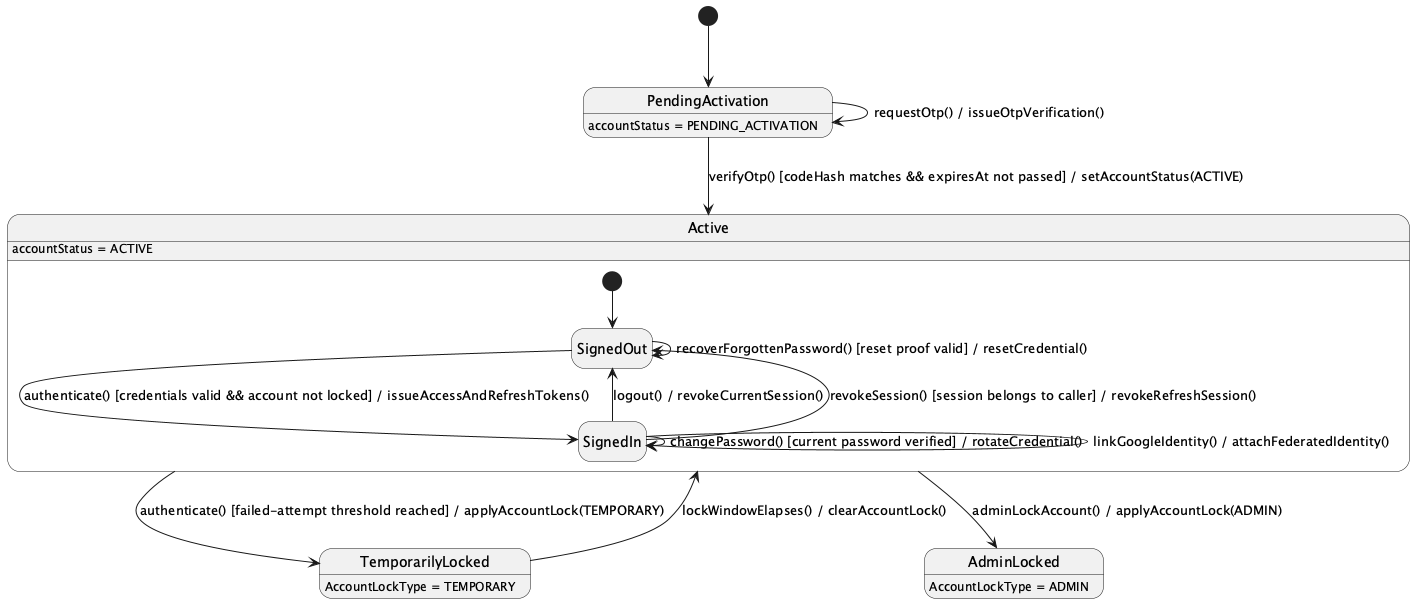

The diagram above was rendered by PlantUML. Its source (embedded in the PNG):
@startuml
hide empty description
[*] --> PendingActivation

PendingActivation --> PendingActivation : requestOtp() / issueOtpVerification()
PendingActivation --> Active : verifyOtp() [codeHash matches && expiresAt not passed] / setAccountStatus(ACTIVE)

Active --> TemporarilyLocked : authenticate() [failed-attempt threshold reached] / applyAccountLock(TEMPORARY)
TemporarilyLocked --> Active : lockWindowElapses() / clearAccountLock()
Active --> AdminLocked : adminLockAccount() / applyAccountLock(ADMIN)

state Active {
  [*] --> SignedOut
  SignedOut --> SignedIn : authenticate() [credentials valid && account not locked] / issueAccessAndRefreshTokens()
  SignedIn --> SignedOut : logout() / revokeCurrentSession()
  SignedIn --> SignedOut : revokeSession() [session belongs to caller] / revokeRefreshSession()
  SignedIn --> SignedIn : changePassword() [current password verified] / rotateCredential()
  SignedIn --> SignedIn : linkGoogleIdentity() / attachFederatedIdentity()
  SignedOut --> SignedOut : recoverForgottenPassword() [reset proof valid] / resetCredential()
}

PendingActivation : accountStatus = PENDING_ACTIVATION
Active : accountStatus = ACTIVE
TemporarilyLocked : AccountLockType = TEMPORARY
AdminLocked : AccountLockType = ADMIN
@enduml